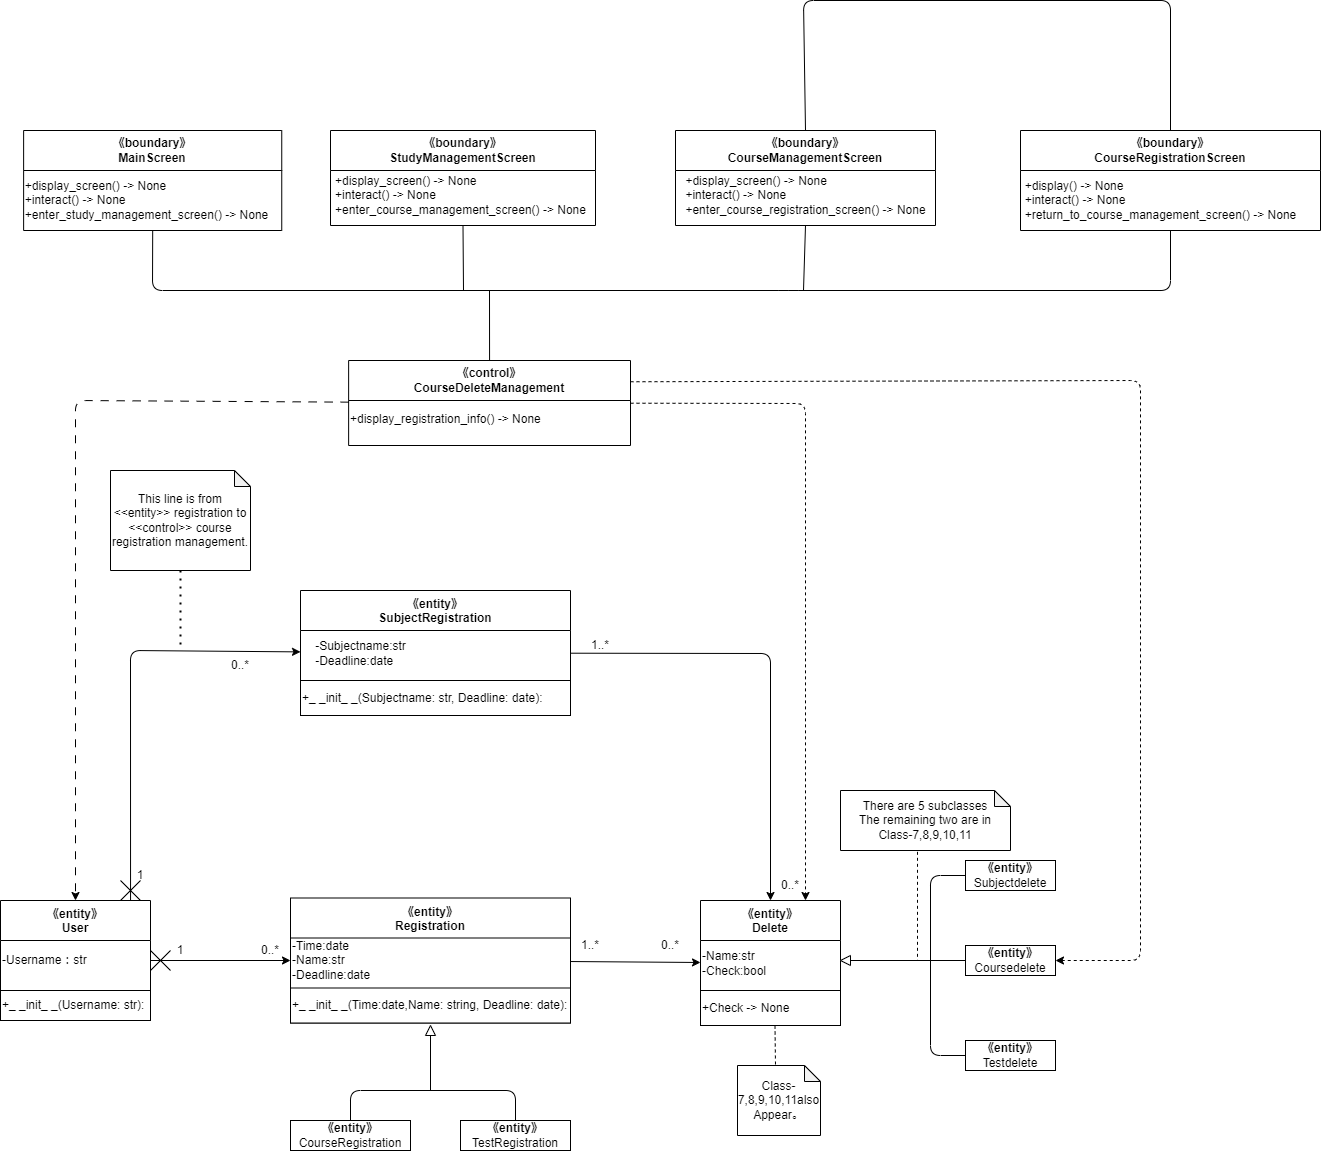

The diagram above was exported from draw.io. Its source (the exported page's mxGraphModel, read from the mxfile embedded in the PNG):
<mxGraphModel dx="524" dy="1605" grid="1" gridSize="10" guides="1" tooltips="1" connect="1" arrows="1" fold="1" page="1" pageScale="1" pageWidth="827" pageHeight="1169" math="0" shadow="0">
  <root>
    <mxCell id="0" />
    <mxCell id="1" parent="0" />
    <mxCell id="2" value="《entity》&#10;SubjectRegistration" style="swimlane;startSize=40;" parent="1" vertex="1">
      <mxGeometry x="320" y="460" width="270" height="125" as="geometry" />
    </mxCell>
    <mxCell id="3" value="-Subjectname:str&lt;br&gt;&lt;div style=&quot;text-align: left;&quot;&gt;&lt;span style=&quot;background-color: initial;&quot;&gt;-Deadline:date&lt;/span&gt;&lt;/div&gt;" style="text;html=1;align=center;verticalAlign=middle;resizable=0;points=[];autosize=1;strokeColor=none;fillColor=none;" parent="2" vertex="1">
      <mxGeometry x="5" y="42.5" width="110" height="40" as="geometry" />
    </mxCell>
    <mxCell id="4" value="+_ _init_ _(Subjectname: str, Deadline: date):" style="rounded=0;whiteSpace=wrap;html=1;align=left;" parent="2" vertex="1">
      <mxGeometry y="90" width="270" height="35" as="geometry" />
    </mxCell>
    <mxCell id="5" value="《entity》&#10;User" style="swimlane;startSize=40;" parent="1" vertex="1">
      <mxGeometry x="20" y="770" width="150" height="120" as="geometry">
        <mxRectangle x="25" y="210" width="90" height="30" as="alternateBounds" />
      </mxGeometry>
    </mxCell>
    <mxCell id="6" value="-Username：str" style="text;html=1;align=left;verticalAlign=middle;resizable=0;points=[];autosize=1;strokeColor=none;fillColor=none;" parent="5" vertex="1">
      <mxGeometry y="45" width="110" height="30" as="geometry" />
    </mxCell>
    <mxCell id="7" value="+_ _init_ _(Username: str):" style="rounded=0;whiteSpace=wrap;html=1;align=left;" parent="5" vertex="1">
      <mxGeometry y="90" width="150" height="30" as="geometry" />
    </mxCell>
    <mxCell id="8" value="《entity》&#10;Delete" style="swimlane;startSize=40;" parent="1" vertex="1">
      <mxGeometry x="720" y="770" width="140" height="125" as="geometry" />
    </mxCell>
    <mxCell id="9" value="-Name:str&lt;br&gt;&lt;div style=&quot;&quot;&gt;&lt;span style=&quot;background-color: initial;&quot;&gt;-Check:bool&lt;/span&gt;&lt;/div&gt;" style="text;html=1;align=left;verticalAlign=middle;resizable=0;points=[];autosize=1;strokeColor=none;fillColor=none;" parent="8" vertex="1">
      <mxGeometry y="42.5" width="90" height="40" as="geometry" />
    </mxCell>
    <mxCell id="10" value="+Check -&amp;gt; None" style="rounded=0;whiteSpace=wrap;html=1;align=left;" parent="8" vertex="1">
      <mxGeometry y="90" width="140" height="35" as="geometry" />
    </mxCell>
    <mxCell id="11" value="《entity》&#10;Registration" style="swimlane;startSize=40;" parent="1" vertex="1">
      <mxGeometry x="310" y="767.5" width="280" height="125" as="geometry" />
    </mxCell>
    <mxCell id="12" value="&lt;div style=&quot;&quot;&gt;&lt;span style=&quot;background-color: initial;&quot;&gt;-Time:date&lt;/span&gt;&lt;/div&gt;&lt;div style=&quot;&quot;&gt;&lt;span style=&quot;background-color: initial;&quot;&gt;-Name:str&lt;/span&gt;&lt;/div&gt;&lt;div style=&quot;&quot;&gt;&lt;span style=&quot;background-color: initial;&quot;&gt;-Deadline:date&lt;/span&gt;&lt;/div&gt;" style="text;html=1;align=left;verticalAlign=middle;resizable=0;points=[];autosize=1;strokeColor=none;fillColor=none;" parent="11" vertex="1">
      <mxGeometry y="32.5" width="100" height="60" as="geometry" />
    </mxCell>
    <mxCell id="13" value="+_ _init_ _(Time:date,Name: string, Deadline: date):" style="rounded=0;whiteSpace=wrap;html=1;align=left;" parent="11" vertex="1">
      <mxGeometry y="90" width="280" height="35" as="geometry" />
    </mxCell>
    <mxCell id="14" value="&lt;span style=&quot;font-weight: 700;&quot;&gt;《entity》&lt;/span&gt;&lt;br&gt;Subjectdelete" style="rounded=0;whiteSpace=wrap;html=1;" parent="1" vertex="1">
      <mxGeometry x="985" y="730" width="90" height="30" as="geometry" />
    </mxCell>
    <mxCell id="15" value="&lt;span style=&quot;font-weight: 700;&quot;&gt;《entity》&lt;/span&gt;&lt;br&gt;Coursedelete" style="rounded=0;whiteSpace=wrap;html=1;" parent="1" vertex="1">
      <mxGeometry x="985" y="815" width="90" height="30" as="geometry" />
    </mxCell>
    <mxCell id="16" value="&lt;span style=&quot;font-weight: 700;&quot;&gt;《entity》&lt;/span&gt;&lt;br&gt;Testdelete" style="rounded=0;whiteSpace=wrap;html=1;" parent="1" vertex="1">
      <mxGeometry x="985" y="910" width="90" height="30" as="geometry" />
    </mxCell>
    <mxCell id="17" value="" style="endArrow=none;html=1;entryX=0;entryY=0.5;entryDx=0;entryDy=0;exitX=0;exitY=0.5;exitDx=0;exitDy=0;" parent="1" source="16" target="14" edge="1">
      <mxGeometry width="50" height="50" relative="1" as="geometry">
        <mxPoint x="950" y="890" as="sourcePoint" />
        <mxPoint x="950" y="810" as="targetPoint" />
        <Array as="points">
          <mxPoint x="950" y="925" />
          <mxPoint x="950" y="745" />
        </Array>
      </mxGeometry>
    </mxCell>
    <mxCell id="18" value="" style="endArrow=none;html=1;entryX=0;entryY=0.5;entryDx=0;entryDy=0;exitX=0;exitY=0.5;exitDx=0;exitDy=0;" parent="1" source="19" target="15" edge="1">
      <mxGeometry width="50" height="50" relative="1" as="geometry">
        <mxPoint x="890" y="830" as="sourcePoint" />
        <mxPoint x="900" y="790" as="targetPoint" />
      </mxGeometry>
    </mxCell>
    <mxCell id="19" value="" style="triangle;whiteSpace=wrap;html=1;direction=west;" parent="1" vertex="1">
      <mxGeometry x="860" y="825" width="10" height="10" as="geometry" />
    </mxCell>
    <mxCell id="20" value="" style="endArrow=none;dashed=1;html=1;exitX=0.453;exitY=1.022;exitDx=0;exitDy=0;exitPerimeter=0;" parent="1" source="21" edge="1">
      <mxGeometry width="50" height="50" relative="1" as="geometry">
        <mxPoint x="937" y="760" as="sourcePoint" />
        <mxPoint x="937" y="830.0000000000005" as="targetPoint" />
      </mxGeometry>
    </mxCell>
    <mxCell id="21" value="&lt;div&gt;There are 5 subclasses&lt;/div&gt;&lt;div&gt;The remaining two are in Class-7,8,9,10,11&lt;/div&gt;" style="shape=note;whiteSpace=wrap;html=1;backgroundOutline=1;darkOpacity=0.05;size=16;" parent="1" vertex="1">
      <mxGeometry x="860" y="660" width="170" height="60" as="geometry" />
    </mxCell>
    <mxCell id="22" value="&lt;span style=&quot;font-weight: 700;&quot;&gt;《entity》&lt;/span&gt;&lt;br&gt;CourseRegistration" style="rounded=0;whiteSpace=wrap;html=1;" parent="1" vertex="1">
      <mxGeometry x="310" y="990" width="120" height="30" as="geometry" />
    </mxCell>
    <mxCell id="23" value="&lt;span style=&quot;font-weight: 700;&quot;&gt;《entity》&lt;/span&gt;&lt;br&gt;TestRegistration" style="rounded=0;whiteSpace=wrap;html=1;" parent="1" vertex="1">
      <mxGeometry x="480" y="990" width="110" height="30" as="geometry" />
    </mxCell>
    <mxCell id="24" value="" style="endArrow=none;html=1;exitX=0.5;exitY=0;exitDx=0;exitDy=0;entryX=0.5;entryY=0;entryDx=0;entryDy=0;" parent="1" source="22" target="23" edge="1">
      <mxGeometry width="50" height="50" relative="1" as="geometry">
        <mxPoint x="550" y="880" as="sourcePoint" />
        <mxPoint x="600" y="830" as="targetPoint" />
        <Array as="points">
          <mxPoint x="370" y="960" />
          <mxPoint x="535" y="960" />
        </Array>
      </mxGeometry>
    </mxCell>
    <mxCell id="25" value="" style="endArrow=none;html=1;" parent="1" target="26" edge="1">
      <mxGeometry width="50" height="50" relative="1" as="geometry">
        <mxPoint x="450" y="960.0000000000005" as="sourcePoint" />
        <mxPoint x="450" y="890" as="targetPoint" />
      </mxGeometry>
    </mxCell>
    <mxCell id="26" value="" style="triangle;whiteSpace=wrap;html=1;direction=north;" parent="1" vertex="1">
      <mxGeometry x="445" y="895" width="10" height="10" as="geometry" />
    </mxCell>
    <mxCell id="27" value="" style="endArrow=none;dashed=1;html=1;exitX=0.5;exitY=1;exitDx=0;exitDy=0;" parent="1" edge="1">
      <mxGeometry width="50" height="50" relative="1" as="geometry">
        <mxPoint x="794.5" y="895.0000000000005" as="sourcePoint" />
        <mxPoint x="795" y="935.0000000000005" as="targetPoint" />
      </mxGeometry>
    </mxCell>
    <mxCell id="28" value="&lt;div&gt;Class-7,8,9,10,11also&lt;/div&gt;&lt;span style=&quot;background-color: initial;&quot;&gt;Appear&lt;/span&gt;。" style="shape=note;whiteSpace=wrap;html=1;backgroundOutline=1;darkOpacity=0.05;size=16;" parent="1" vertex="1">
      <mxGeometry x="757" y="935" width="83" height="70" as="geometry" />
    </mxCell>
    <mxCell id="29" value="1" style="text;html=1;strokeColor=none;fillColor=none;align=center;verticalAlign=middle;whiteSpace=wrap;rounded=0;" parent="1" vertex="1">
      <mxGeometry x="170" y="805" width="60" height="30" as="geometry" />
    </mxCell>
    <mxCell id="30" value="0..*" style="text;html=1;strokeColor=none;fillColor=none;align=center;verticalAlign=middle;whiteSpace=wrap;rounded=0;" parent="1" vertex="1">
      <mxGeometry x="260" y="805" width="60" height="30" as="geometry" />
    </mxCell>
    <mxCell id="31" value="1..*" style="text;html=1;strokeColor=none;fillColor=none;align=center;verticalAlign=middle;whiteSpace=wrap;rounded=0;" parent="1" vertex="1">
      <mxGeometry x="580" y="800" width="60" height="30" as="geometry" />
    </mxCell>
    <mxCell id="32" value="0..*" style="text;html=1;strokeColor=none;fillColor=none;align=center;verticalAlign=middle;whiteSpace=wrap;rounded=0;" parent="1" vertex="1">
      <mxGeometry x="660" y="800" width="60" height="30" as="geometry" />
    </mxCell>
    <mxCell id="33" value="1..*" style="text;html=1;strokeColor=none;fillColor=none;align=center;verticalAlign=middle;whiteSpace=wrap;rounded=0;" parent="1" vertex="1">
      <mxGeometry x="590" y="500" width="60" height="30" as="geometry" />
    </mxCell>
    <mxCell id="34" value="0..*" style="text;html=1;strokeColor=none;fillColor=none;align=center;verticalAlign=middle;whiteSpace=wrap;rounded=0;" parent="1" vertex="1">
      <mxGeometry x="780" y="740" width="60" height="30" as="geometry" />
    </mxCell>
    <mxCell id="35" value="&lt;span style=&quot;&quot;&gt;《control》&lt;br&gt;CourseDeleteManagement&lt;br&gt;&lt;/span&gt;" style="swimlane;whiteSpace=wrap;html=1;startSize=40;" parent="1" vertex="1">
      <mxGeometry x="368.13" y="230" width="281.87" height="85" as="geometry" />
    </mxCell>
    <mxCell id="36" value="+display_registration_info() -&amp;gt; None" style="text;whiteSpace=wrap;html=1;" parent="35" vertex="1">
      <mxGeometry y="45" width="290" height="40" as="geometry" />
    </mxCell>
    <mxCell id="37" value="" style="endArrow=none;dashed=1;html=1;dashPattern=1 3;strokeWidth=2;exitX=0.5;exitY=1;exitDx=0;exitDy=0;exitPerimeter=0;" parent="1" source="38" edge="1">
      <mxGeometry width="50" height="50" relative="1" as="geometry">
        <mxPoint x="195" y="570" as="sourcePoint" />
        <mxPoint x="200" y="520" as="targetPoint" />
      </mxGeometry>
    </mxCell>
    <mxCell id="38" value="This line is from &amp;lt;&amp;lt;entity&amp;gt;&amp;gt; registration to &amp;lt;&amp;lt;control&amp;gt;&amp;gt; course registration management." style="shape=note;whiteSpace=wrap;html=1;backgroundOutline=1;darkOpacity=0.05;size=16;" parent="1" vertex="1">
      <mxGeometry x="130" y="340" width="140" height="100" as="geometry" />
    </mxCell>
    <mxCell id="39" value="《boundary》&lt;br&gt;MainScreen" style="swimlane;whiteSpace=wrap;html=1;startSize=40;" parent="1" vertex="1">
      <mxGeometry x="43.12" width="258.13" height="100" as="geometry" />
    </mxCell>
    <mxCell id="40" value="&lt;div style=&quot;text-align: left;&quot;&gt;+display_screen() -&amp;gt; None&amp;nbsp;&lt;/div&gt;&lt;div style=&quot;text-align: left;&quot;&gt;+interact() -&amp;gt; None&lt;/div&gt;&lt;div style=&quot;text-align: left;&quot;&gt;+enter_study_management_screen() -&amp;gt; None&lt;br&gt;&lt;/div&gt;" style="text;html=1;align=center;verticalAlign=middle;resizable=0;points=[];autosize=1;strokeColor=none;fillColor=none;" parent="39" vertex="1">
      <mxGeometry x="-11.869999999999994" y="40" width="270" height="60" as="geometry" />
    </mxCell>
    <mxCell id="41" value="《boundary》&lt;br&gt;StudyManagementScreen" style="swimlane;whiteSpace=wrap;html=1;startSize=40;" parent="1" vertex="1">
      <mxGeometry x="350" width="265" height="95" as="geometry" />
    </mxCell>
    <mxCell id="42" value="&lt;div style=&quot;text-align: left;&quot;&gt;+display_screen() -&amp;gt; None&amp;nbsp;&lt;/div&gt;&lt;div style=&quot;text-align: left;&quot;&gt;+interact() -&amp;gt; None&lt;/div&gt;&lt;div style=&quot;text-align: left;&quot;&gt;+enter_course_management_screen() -&amp;gt; None&lt;br&gt;&lt;/div&gt;" style="text;html=1;align=center;verticalAlign=middle;resizable=0;points=[];autosize=1;strokeColor=none;fillColor=none;" parent="41" vertex="1">
      <mxGeometry x="-5" y="35" width="270" height="60" as="geometry" />
    </mxCell>
    <mxCell id="43" value="《boundary》&lt;br&gt;CourseManagementScreen" style="swimlane;whiteSpace=wrap;html=1;startSize=40;" parent="1" vertex="1">
      <mxGeometry x="695" width="260" height="95" as="geometry" />
    </mxCell>
    <mxCell id="44" value="&lt;div style=&quot;text-align: left;&quot;&gt;+display_screen() -&amp;gt; None&amp;nbsp;&lt;/div&gt;&lt;div style=&quot;text-align: left;&quot;&gt;+interact() -&amp;gt; None&lt;/div&gt;&lt;div style=&quot;text-align: left;&quot;&gt;+enter_course_registration_screen() -&amp;gt; None&lt;br&gt;&lt;/div&gt;" style="text;html=1;align=center;verticalAlign=middle;resizable=0;points=[];autosize=1;strokeColor=none;fillColor=none;" parent="43" vertex="1">
      <mxGeometry y="35" width="260" height="60" as="geometry" />
    </mxCell>
    <mxCell id="45" value="《boundary》&lt;br&gt;CourseRegistrationScreen" style="swimlane;whiteSpace=wrap;html=1;startSize=40;" parent="1" vertex="1">
      <mxGeometry x="1040" width="300" height="100" as="geometry" />
    </mxCell>
    <mxCell id="46" value="&lt;div style=&quot;text-align: left;&quot;&gt;&lt;span style=&quot;background-color: initial;&quot;&gt;+display() -&amp;gt; None&lt;/span&gt;&lt;/div&gt;&lt;div style=&quot;text-align: left;&quot;&gt;&lt;span style=&quot;background-color: initial;&quot;&gt;+interact() -&amp;gt; None&lt;/span&gt;&lt;/div&gt;&lt;div style=&quot;text-align: left;&quot;&gt;&lt;span style=&quot;background-color: initial;&quot;&gt;+return_to_course_management_screen() -&amp;gt; None&lt;/span&gt;&lt;/div&gt;" style="text;html=1;align=center;verticalAlign=middle;resizable=0;points=[];autosize=1;strokeColor=none;fillColor=none;" parent="45" vertex="1">
      <mxGeometry x="-10" y="40" width="300" height="60" as="geometry" />
    </mxCell>
    <mxCell id="47" value="" style="endArrow=none;html=1;exitX=0.5;exitY=1;exitDx=0;exitDy=0;entryX=0.5;entryY=1;entryDx=0;entryDy=0;" parent="1" source="39" target="45" edge="1">
      <mxGeometry width="50" height="50" relative="1" as="geometry">
        <mxPoint x="218.88" y="30" as="sourcePoint" />
        <mxPoint x="768.88" y="40" as="targetPoint" />
        <Array as="points">
          <mxPoint x="172" y="160" />
          <mxPoint x="808.38" y="160" />
          <mxPoint x="1190" y="160" />
        </Array>
      </mxGeometry>
    </mxCell>
    <mxCell id="48" value="" style="endArrow=none;html=1;entryX=0.5;entryY=1;entryDx=0;entryDy=0;" parent="1" target="43" edge="1">
      <mxGeometry width="50" height="50" relative="1" as="geometry">
        <mxPoint x="823" y="160" as="sourcePoint" />
        <mxPoint x="438.88" y="110" as="targetPoint" />
      </mxGeometry>
    </mxCell>
    <mxCell id="49" value="" style="endArrow=none;html=1;entryX=0.5;entryY=1;entryDx=0;entryDy=0;" parent="1" target="41" edge="1">
      <mxGeometry width="50" height="50" relative="1" as="geometry">
        <mxPoint x="483" y="160" as="sourcePoint" />
        <mxPoint x="438.88" y="120" as="targetPoint" />
      </mxGeometry>
    </mxCell>
    <mxCell id="50" value="" style="endArrow=none;html=1;entryX=0.5;entryY=0;entryDx=0;entryDy=0;exitX=0.5;exitY=0;exitDx=0;exitDy=0;" parent="1" source="43" target="45" edge="1">
      <mxGeometry width="50" height="50" relative="1" as="geometry">
        <mxPoint x="578.88" y="-80" as="sourcePoint" />
        <mxPoint x="868.88" y="230" as="targetPoint" />
        <Array as="points">
          <mxPoint x="823" y="-130" />
          <mxPoint x="1190" y="-130" />
        </Array>
      </mxGeometry>
    </mxCell>
    <mxCell id="51" value="" style="endArrow=none;html=1;exitX=0.5;exitY=0;exitDx=0;exitDy=0;" parent="1" source="35" edge="1">
      <mxGeometry width="50" height="50" relative="1" as="geometry">
        <mxPoint x="480" y="230" as="sourcePoint" />
        <mxPoint x="509" y="160" as="targetPoint" />
      </mxGeometry>
    </mxCell>
    <mxCell id="52" value="" style="group" parent="1" vertex="1" connectable="0">
      <mxGeometry x="170" y="820" width="20" height="20" as="geometry" />
    </mxCell>
    <mxCell id="53" value="" style="endArrow=none;html=1;" parent="52" edge="1">
      <mxGeometry width="50" height="50" relative="1" as="geometry">
        <mxPoint as="sourcePoint" />
        <mxPoint x="20" y="20" as="targetPoint" />
      </mxGeometry>
    </mxCell>
    <mxCell id="54" value="" style="endArrow=none;html=1;" parent="52" edge="1">
      <mxGeometry width="50" height="50" relative="1" as="geometry">
        <mxPoint y="20" as="sourcePoint" />
        <mxPoint x="20" as="targetPoint" />
      </mxGeometry>
    </mxCell>
    <mxCell id="55" value="" style="endArrow=classic;html=1;" parent="1" source="5" target="11" edge="1">
      <mxGeometry width="50" height="50" relative="1" as="geometry">
        <mxPoint x="240" y="940" as="sourcePoint" />
        <mxPoint x="290" y="890" as="targetPoint" />
      </mxGeometry>
    </mxCell>
    <mxCell id="56" value="" style="endArrow=classic;html=1;exitX=0.867;exitY=0;exitDx=0;exitDy=0;exitPerimeter=0;" parent="1" source="5" target="2" edge="1">
      <mxGeometry width="50" height="50" relative="1" as="geometry">
        <mxPoint x="170" y="680" as="sourcePoint" />
        <mxPoint x="220" y="630" as="targetPoint" />
        <Array as="points">
          <mxPoint x="150" y="520" />
        </Array>
      </mxGeometry>
    </mxCell>
    <mxCell id="57" value="1" style="text;html=1;strokeColor=none;fillColor=none;align=center;verticalAlign=middle;whiteSpace=wrap;rounded=0;" parent="1" vertex="1">
      <mxGeometry x="130" y="730" width="60" height="30" as="geometry" />
    </mxCell>
    <mxCell id="58" value="0..*" style="text;html=1;strokeColor=none;fillColor=none;align=center;verticalAlign=middle;whiteSpace=wrap;rounded=0;" parent="1" vertex="1">
      <mxGeometry x="230" y="520" width="60" height="30" as="geometry" />
    </mxCell>
    <mxCell id="59" value="" style="endArrow=classic;html=1;" parent="1" source="11" target="8" edge="1">
      <mxGeometry width="50" height="50" relative="1" as="geometry">
        <mxPoint x="560" y="840" as="sourcePoint" />
        <mxPoint x="650" y="890" as="targetPoint" />
      </mxGeometry>
    </mxCell>
    <mxCell id="60" value="" style="endArrow=classic;html=1;" parent="1" source="2" target="8" edge="1">
      <mxGeometry width="50" height="50" relative="1" as="geometry">
        <mxPoint x="660" y="680" as="sourcePoint" />
        <mxPoint x="710" y="630" as="targetPoint" />
        <Array as="points">
          <mxPoint x="790" y="523" />
        </Array>
      </mxGeometry>
    </mxCell>
    <mxCell id="61" value="" style="endArrow=classic;html=1;dashed=1;dashPattern=8 8;" parent="1" source="35" target="5" edge="1">
      <mxGeometry width="50" height="50" relative="1" as="geometry">
        <mxPoint x="90" y="590" as="sourcePoint" />
        <mxPoint x="140" y="540" as="targetPoint" />
        <Array as="points">
          <mxPoint x="95" y="270" />
        </Array>
      </mxGeometry>
    </mxCell>
    <mxCell id="64" value="" style="group" parent="1" vertex="1" connectable="0">
      <mxGeometry x="140" y="750" width="20" height="20" as="geometry" />
    </mxCell>
    <mxCell id="65" value="" style="endArrow=none;html=1;" parent="64" edge="1">
      <mxGeometry width="50" height="50" relative="1" as="geometry">
        <mxPoint as="sourcePoint" />
        <mxPoint x="20" y="20" as="targetPoint" />
      </mxGeometry>
    </mxCell>
    <mxCell id="66" value="" style="endArrow=none;html=1;" parent="64" edge="1">
      <mxGeometry width="50" height="50" relative="1" as="geometry">
        <mxPoint y="20" as="sourcePoint" />
        <mxPoint x="20" as="targetPoint" />
      </mxGeometry>
    </mxCell>
    <mxCell id="67" value="" style="endArrow=classic;html=1;entryX=0.75;entryY=1;entryDx=0;entryDy=0;dashed=1;" parent="1" source="35" target="34" edge="1">
      <mxGeometry width="50" height="50" relative="1" as="geometry">
        <mxPoint x="790" y="470" as="sourcePoint" />
        <mxPoint x="840" y="420" as="targetPoint" />
        <Array as="points">
          <mxPoint x="825" y="273" />
        </Array>
      </mxGeometry>
    </mxCell>
    <mxCell id="68" value="" style="endArrow=classic;html=1;exitX=1;exitY=0.25;exitDx=0;exitDy=0;dashed=1;" parent="1" source="35" target="15" edge="1">
      <mxGeometry width="50" height="50" relative="1" as="geometry">
        <mxPoint x="930" y="340" as="sourcePoint" />
        <mxPoint x="1030" y="320" as="targetPoint" />
        <Array as="points">
          <mxPoint x="1160" y="250" />
          <mxPoint x="1160" y="830" />
        </Array>
      </mxGeometry>
    </mxCell>
  </root>
</mxGraphModel>